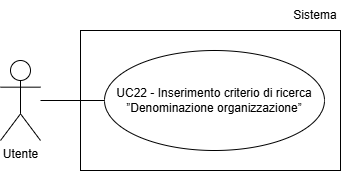

The diagram above was exported from draw.io. Its source (the exported page's mxGraphModel, read from the mxfile embedded in the PNG):
<mxGraphModel dx="1030" dy="561" grid="1" gridSize="10" guides="1" tooltips="1" connect="1" arrows="1" fold="1" page="1" pageScale="1" pageWidth="827" pageHeight="1169" math="0" shadow="0">
  <root>
    <mxCell id="0" />
    <mxCell id="1" parent="0" />
    <mxCell id="hspsjWo8qP4xclDG1iqd-1" parent="1" style="shape=umlActor;verticalLabelPosition=bottom;verticalAlign=top;html=1;outlineConnect=0;" value="Utente" vertex="1">
      <mxGeometry height="80" width="40" x="200" y="210" as="geometry" />
    </mxCell>
    <mxCell id="hspsjWo8qP4xclDG1iqd-3" parent="1" style="ellipse;whiteSpace=wrap;html=1;align=center;" value="UC22 - Inserimento criterio di ricerca ”Denominazione organizzazione”" vertex="1">
      <mxGeometry height="100" width="220" x="304" y="200" as="geometry" />
    </mxCell>
    <mxCell id="hspsjWo8qP4xclDG1iqd-4" edge="1" parent="1" style="endArrow=none;html=1;rounded=0;entryX=0;entryY=0.5;entryDx=0;entryDy=0;" target="hspsjWo8qP4xclDG1iqd-3">
      <mxGeometry height="50" relative="1" width="50" as="geometry">
        <mxPoint x="240" y="250" as="sourcePoint" />
      </mxGeometry>
    </mxCell>
    <mxCell id="FxLzVp_h_En8OJ2aRWvn-1" parent="1" style="rounded=0;whiteSpace=wrap;html=1;fillColor=none;" value="" vertex="1">
      <mxGeometry height="140" width="260" x="280" y="180" as="geometry" />
    </mxCell>
    <mxCell id="FxLzVp_h_En8OJ2aRWvn-2" parent="1" style="text;html=1;whiteSpace=wrap;strokeColor=none;fillColor=none;align=center;verticalAlign=middle;rounded=0;" value="Sistema" vertex="1">
      <mxGeometry height="30" width="50" x="490" y="150" as="geometry" />
    </mxCell>
  </root>
</mxGraphModel>